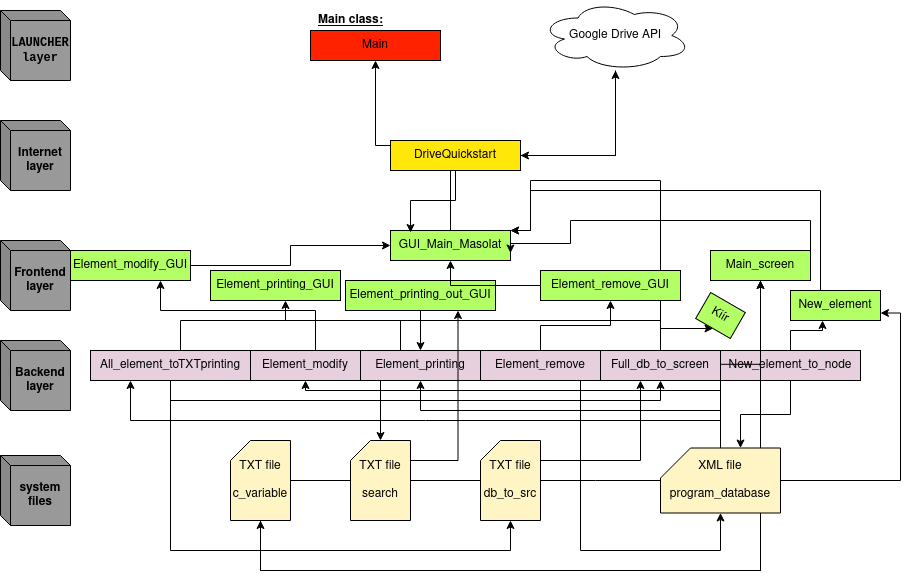

The diagram above was exported from draw.io. Its source (the exported page's mxGraphModel, read from the mxfile embedded in the PNG):
<mxGraphModel dx="1718" dy="427" grid="1" gridSize="10" guides="1" tooltips="1" connect="1" arrows="1" fold="1" page="1" pageScale="1" pageWidth="850" pageHeight="1100" math="0" shadow="0">
  <root>
    <mxCell id="0" />
    <mxCell id="1" parent="0" />
    <mxCell id="03pfxHAmSMz5HAEZIlrU-38" style="edgeStyle=orthogonalEdgeStyle;rounded=0;orthogonalLoop=1;jettySize=auto;html=1;entryX=0.5;entryY=1;entryDx=0;entryDy=0;" parent="1" source="03pfxHAmSMz5HAEZIlrU-1" target="03pfxHAmSMz5HAEZIlrU-5" edge="1">
      <mxGeometry relative="1" as="geometry">
        <Array as="points">
          <mxPoint x="110" y="460" />
          <mxPoint x="600" y="460" />
        </Array>
      </mxGeometry>
    </mxCell>
    <mxCell id="03pfxHAmSMz5HAEZIlrU-39" style="edgeStyle=orthogonalEdgeStyle;rounded=0;orthogonalLoop=1;jettySize=auto;html=1;entryX=0.5;entryY=1;entryDx=0;entryDy=0;" parent="1" source="03pfxHAmSMz5HAEZIlrU-1" target="03pfxHAmSMz5HAEZIlrU-12" edge="1">
      <mxGeometry relative="1" as="geometry">
        <Array as="points">
          <mxPoint x="120" y="380" />
          <mxPoint x="600" y="380" />
        </Array>
      </mxGeometry>
    </mxCell>
    <mxCell id="HCMFlzcjuZmumAb9ZWzq-16" style="edgeStyle=orthogonalEdgeStyle;rounded=0;orthogonalLoop=1;jettySize=auto;html=1;" parent="1" source="03pfxHAmSMz5HAEZIlrU-1" target="HCMFlzcjuZmumAb9ZWzq-4" edge="1">
      <mxGeometry relative="1" as="geometry">
        <Array as="points">
          <mxPoint x="110" y="610" />
          <mxPoint x="450" y="610" />
        </Array>
      </mxGeometry>
    </mxCell>
    <mxCell id="03pfxHAmSMz5HAEZIlrU-1" value="All_element_toTXTprinting" style="rounded=0;whiteSpace=wrap;html=1;fillColor=#E6D0DE;" parent="1" vertex="1">
      <mxGeometry x="30" y="410" width="160" height="30" as="geometry" />
    </mxCell>
    <mxCell id="03pfxHAmSMz5HAEZIlrU-37" style="edgeStyle=orthogonalEdgeStyle;rounded=0;orthogonalLoop=1;jettySize=auto;html=1;" parent="1" source="03pfxHAmSMz5HAEZIlrU-2" target="03pfxHAmSMz5HAEZIlrU-7" edge="1">
      <mxGeometry relative="1" as="geometry">
        <Array as="points">
          <mxPoint x="255" y="370" />
          <mxPoint x="100" y="370" />
        </Array>
      </mxGeometry>
    </mxCell>
    <mxCell id="03pfxHAmSMz5HAEZIlrU-2" value="Element_modify" style="rounded=0;whiteSpace=wrap;html=1;fillColor=#E6D0DE;" parent="1" vertex="1">
      <mxGeometry x="190" y="410" width="110" height="30" as="geometry" />
    </mxCell>
    <mxCell id="03pfxHAmSMz5HAEZIlrU-36" style="edgeStyle=orthogonalEdgeStyle;rounded=0;orthogonalLoop=1;jettySize=auto;html=1;" parent="1" source="03pfxHAmSMz5HAEZIlrU-3" target="03pfxHAmSMz5HAEZIlrU-8" edge="1">
      <mxGeometry relative="1" as="geometry">
        <Array as="points">
          <mxPoint x="340" y="380" />
          <mxPoint x="225" y="380" />
        </Array>
      </mxGeometry>
    </mxCell>
    <mxCell id="HCMFlzcjuZmumAb9ZWzq-14" style="edgeStyle=orthogonalEdgeStyle;rounded=0;orthogonalLoop=1;jettySize=auto;html=1;" parent="1" source="03pfxHAmSMz5HAEZIlrU-3" target="HCMFlzcjuZmumAb9ZWzq-3" edge="1">
      <mxGeometry relative="1" as="geometry">
        <Array as="points">
          <mxPoint x="320" y="450" />
          <mxPoint x="320" y="450" />
        </Array>
      </mxGeometry>
    </mxCell>
    <mxCell id="03pfxHAmSMz5HAEZIlrU-3" value="Element_printing" style="rounded=0;whiteSpace=wrap;html=1;fillColor=#E6D0DE;" parent="1" vertex="1">
      <mxGeometry x="300" y="410" width="120" height="30" as="geometry" />
    </mxCell>
    <mxCell id="03pfxHAmSMz5HAEZIlrU-34" style="edgeStyle=orthogonalEdgeStyle;rounded=0;orthogonalLoop=1;jettySize=auto;html=1;" parent="1" source="03pfxHAmSMz5HAEZIlrU-4" target="03pfxHAmSMz5HAEZIlrU-10" edge="1">
      <mxGeometry relative="1" as="geometry" />
    </mxCell>
    <mxCell id="HCMFlzcjuZmumAb9ZWzq-12" style="edgeStyle=orthogonalEdgeStyle;rounded=0;orthogonalLoop=1;jettySize=auto;html=1;" parent="1" source="03pfxHAmSMz5HAEZIlrU-4" target="HCMFlzcjuZmumAb9ZWzq-5" edge="1">
      <mxGeometry relative="1" as="geometry">
        <Array as="points">
          <mxPoint x="520" y="610" />
          <mxPoint x="660" y="610" />
        </Array>
      </mxGeometry>
    </mxCell>
    <mxCell id="03pfxHAmSMz5HAEZIlrU-4" value="Element_remove" style="rounded=0;whiteSpace=wrap;html=1;fillColor=#E6D0DE;" parent="1" vertex="1">
      <mxGeometry x="420" y="410" width="120" height="30" as="geometry" />
    </mxCell>
    <mxCell id="03pfxHAmSMz5HAEZIlrU-29" style="edgeStyle=orthogonalEdgeStyle;rounded=0;orthogonalLoop=1;jettySize=auto;html=1;entryX=1;entryY=0;entryDx=0;entryDy=0;" parent="1" source="03pfxHAmSMz5HAEZIlrU-5" target="03pfxHAmSMz5HAEZIlrU-11" edge="1">
      <mxGeometry relative="1" as="geometry">
        <Array as="points">
          <mxPoint x="600" y="240" />
          <mxPoint x="470" y="240" />
          <mxPoint x="470" y="290" />
        </Array>
      </mxGeometry>
    </mxCell>
    <mxCell id="03pfxHAmSMz5HAEZIlrU-5" value="Full_db_to_screen" style="rounded=0;whiteSpace=wrap;html=1;fillColor=#E6D0DE;" parent="1" vertex="1">
      <mxGeometry x="540" y="410" width="120" height="30" as="geometry" />
    </mxCell>
    <mxCell id="03pfxHAmSMz5HAEZIlrU-33" style="edgeStyle=orthogonalEdgeStyle;rounded=0;orthogonalLoop=1;jettySize=auto;html=1;entryX=0.356;entryY=1;entryDx=0;entryDy=0;entryPerimeter=0;" parent="1" source="03pfxHAmSMz5HAEZIlrU-6" target="03pfxHAmSMz5HAEZIlrU-14" edge="1">
      <mxGeometry relative="1" as="geometry" />
    </mxCell>
    <mxCell id="HCMFlzcjuZmumAb9ZWzq-13" style="edgeStyle=orthogonalEdgeStyle;rounded=0;orthogonalLoop=1;jettySize=auto;html=1;" parent="1" source="03pfxHAmSMz5HAEZIlrU-6" target="HCMFlzcjuZmumAb9ZWzq-5" edge="1">
      <mxGeometry relative="1" as="geometry">
        <Array as="points">
          <mxPoint x="730" y="474" />
          <mxPoint x="680" y="474" />
        </Array>
      </mxGeometry>
    </mxCell>
    <mxCell id="03pfxHAmSMz5HAEZIlrU-6" value="New_element_to_node" style="rounded=0;whiteSpace=wrap;html=1;fillColor=#E6D0DE;" parent="1" vertex="1">
      <mxGeometry x="660" y="410" width="140" height="30" as="geometry" />
    </mxCell>
    <mxCell id="03pfxHAmSMz5HAEZIlrU-28" style="edgeStyle=orthogonalEdgeStyle;rounded=0;orthogonalLoop=1;jettySize=auto;html=1;entryX=0;entryY=0.5;entryDx=0;entryDy=0;" parent="1" source="03pfxHAmSMz5HAEZIlrU-7" target="03pfxHAmSMz5HAEZIlrU-11" edge="1">
      <mxGeometry relative="1" as="geometry" />
    </mxCell>
    <mxCell id="03pfxHAmSMz5HAEZIlrU-7" value="&lt;div&gt;Element_modify_GUI&lt;/div&gt;" style="rounded=0;whiteSpace=wrap;html=1;fillColor=#B3FF66;" parent="1" vertex="1">
      <mxGeometry x="10" y="310" width="120" height="30" as="geometry" />
    </mxCell>
    <mxCell id="03pfxHAmSMz5HAEZIlrU-8" value="Element_printing_GUI" style="rounded=0;whiteSpace=wrap;html=1;fillColor=#B3FF66;" parent="1" vertex="1">
      <mxGeometry x="150" y="330" width="130" height="30" as="geometry" />
    </mxCell>
    <mxCell id="03pfxHAmSMz5HAEZIlrU-35" style="edgeStyle=orthogonalEdgeStyle;rounded=0;orthogonalLoop=1;jettySize=auto;html=1;" parent="1" source="03pfxHAmSMz5HAEZIlrU-9" target="03pfxHAmSMz5HAEZIlrU-3" edge="1">
      <mxGeometry relative="1" as="geometry" />
    </mxCell>
    <mxCell id="03pfxHAmSMz5HAEZIlrU-9" value="Element_printing_out_GUI" style="rounded=0;whiteSpace=wrap;html=1;fillColor=#B3FF66;" parent="1" vertex="1">
      <mxGeometry x="285" y="340" width="150" height="30" as="geometry" />
    </mxCell>
    <mxCell id="03pfxHAmSMz5HAEZIlrU-26" style="edgeStyle=orthogonalEdgeStyle;rounded=0;orthogonalLoop=1;jettySize=auto;html=1;" parent="1" source="03pfxHAmSMz5HAEZIlrU-10" target="03pfxHAmSMz5HAEZIlrU-11" edge="1">
      <mxGeometry relative="1" as="geometry" />
    </mxCell>
    <mxCell id="03pfxHAmSMz5HAEZIlrU-10" value="Element_remove_GUI" style="rounded=0;whiteSpace=wrap;html=1;fillColor=#B3FF66;" parent="1" vertex="1">
      <mxGeometry x="480" y="330" width="140" height="30" as="geometry" />
    </mxCell>
    <mxCell id="03pfxHAmSMz5HAEZIlrU-24" style="edgeStyle=orthogonalEdgeStyle;rounded=0;orthogonalLoop=1;jettySize=auto;html=1;" parent="1" source="03pfxHAmSMz5HAEZIlrU-11" target="03pfxHAmSMz5HAEZIlrU-16" edge="1">
      <mxGeometry relative="1" as="geometry" />
    </mxCell>
    <mxCell id="03pfxHAmSMz5HAEZIlrU-11" value="GUI_Main_Masolat" style="rounded=0;whiteSpace=wrap;html=1;fillColor=#B3FF66;" parent="1" vertex="1">
      <mxGeometry x="330" y="290" width="120" height="30" as="geometry" />
    </mxCell>
    <mxCell id="03pfxHAmSMz5HAEZIlrU-12" value="Kiír" style="rounded=0;whiteSpace=wrap;html=1;fillColor=#B3FF66;rotation=30;" parent="1" vertex="1">
      <mxGeometry x="640" y="360" width="40" height="30" as="geometry" />
    </mxCell>
    <mxCell id="03pfxHAmSMz5HAEZIlrU-32" style="edgeStyle=orthogonalEdgeStyle;rounded=0;orthogonalLoop=1;jettySize=auto;html=1;entryX=1;entryY=0.75;entryDx=0;entryDy=0;" parent="1" source="03pfxHAmSMz5HAEZIlrU-13" target="03pfxHAmSMz5HAEZIlrU-11" edge="1">
      <mxGeometry relative="1" as="geometry">
        <Array as="points">
          <mxPoint x="750" y="280" />
          <mxPoint x="510" y="280" />
          <mxPoint x="510" y="303" />
        </Array>
      </mxGeometry>
    </mxCell>
    <mxCell id="HCMFlzcjuZmumAb9ZWzq-25" style="edgeStyle=orthogonalEdgeStyle;rounded=0;orthogonalLoop=1;jettySize=auto;html=1;" parent="1" source="03pfxHAmSMz5HAEZIlrU-13" target="HCMFlzcjuZmumAb9ZWzq-1" edge="1">
      <mxGeometry relative="1" as="geometry">
        <Array as="points">
          <mxPoint x="700" y="630" />
          <mxPoint x="200" y="630" />
        </Array>
      </mxGeometry>
    </mxCell>
    <mxCell id="03pfxHAmSMz5HAEZIlrU-13" value="Main_screen" style="rounded=0;whiteSpace=wrap;html=1;fillColor=#B3FF66;" parent="1" vertex="1">
      <mxGeometry x="650" y="310" width="100" height="30" as="geometry" />
    </mxCell>
    <mxCell id="03pfxHAmSMz5HAEZIlrU-30" style="edgeStyle=orthogonalEdgeStyle;rounded=0;orthogonalLoop=1;jettySize=auto;html=1;entryX=1;entryY=0;entryDx=0;entryDy=0;" parent="1" source="03pfxHAmSMz5HAEZIlrU-14" target="03pfxHAmSMz5HAEZIlrU-11" edge="1">
      <mxGeometry relative="1" as="geometry">
        <Array as="points">
          <mxPoint x="760" y="250" />
          <mxPoint x="470" y="250" />
          <mxPoint x="470" y="290" />
        </Array>
      </mxGeometry>
    </mxCell>
    <mxCell id="03pfxHAmSMz5HAEZIlrU-14" value="New_element" style="rounded=0;whiteSpace=wrap;html=1;fillColor=#B3FF66;" parent="1" vertex="1">
      <mxGeometry x="730" y="350" width="90" height="30" as="geometry" />
    </mxCell>
    <mxCell id="03pfxHAmSMz5HAEZIlrU-40" style="edgeStyle=orthogonalEdgeStyle;rounded=0;orthogonalLoop=1;jettySize=auto;html=1;entryX=0.167;entryY=0.067;entryDx=0;entryDy=0;entryPerimeter=0;" parent="1" source="03pfxHAmSMz5HAEZIlrU-15" target="03pfxHAmSMz5HAEZIlrU-11" edge="1">
      <mxGeometry relative="1" as="geometry" />
    </mxCell>
    <mxCell id="YAUc9cgzHOweg3Qk067J-7" style="edgeStyle=orthogonalEdgeStyle;rounded=0;orthogonalLoop=1;jettySize=auto;html=1;" edge="1" parent="1" source="03pfxHAmSMz5HAEZIlrU-15" target="YAUc9cgzHOweg3Qk067J-3">
      <mxGeometry relative="1" as="geometry" />
    </mxCell>
    <mxCell id="03pfxHAmSMz5HAEZIlrU-15" value="DriveQuickstart" style="rounded=0;whiteSpace=wrap;html=1;fillColor=#FFE70A;" parent="1" vertex="1">
      <mxGeometry x="330" y="200" width="130" height="30" as="geometry" />
    </mxCell>
    <mxCell id="03pfxHAmSMz5HAEZIlrU-16" value="Main" style="rounded=0;whiteSpace=wrap;html=1;fillColor=#FF2200;" parent="1" vertex="1">
      <mxGeometry x="250" y="90" width="130" height="30" as="geometry" />
    </mxCell>
    <mxCell id="HCMFlzcjuZmumAb9ZWzq-21" style="edgeStyle=orthogonalEdgeStyle;rounded=0;orthogonalLoop=1;jettySize=auto;html=1;entryX=1;entryY=0.75;entryDx=0;entryDy=0;" parent="1" source="HCMFlzcjuZmumAb9ZWzq-1" target="03pfxHAmSMz5HAEZIlrU-14" edge="1">
      <mxGeometry relative="1" as="geometry" />
    </mxCell>
    <mxCell id="HCMFlzcjuZmumAb9ZWzq-22" style="edgeStyle=orthogonalEdgeStyle;rounded=0;orthogonalLoop=1;jettySize=auto;html=1;" parent="1" source="HCMFlzcjuZmumAb9ZWzq-1" target="03pfxHAmSMz5HAEZIlrU-13" edge="1">
      <mxGeometry relative="1" as="geometry">
        <Array as="points">
          <mxPoint x="200" y="630" />
          <mxPoint x="700" y="630" />
        </Array>
      </mxGeometry>
    </mxCell>
    <mxCell id="HCMFlzcjuZmumAb9ZWzq-1" value="&lt;div&gt;TXT file&lt;/div&gt;&lt;div&gt;&lt;br&gt;&lt;/div&gt;&lt;div&gt;c_variable&lt;br&gt;&lt;/div&gt;" style="shape=card;whiteSpace=wrap;html=1;fillColor=#FFF4C3;size=20;" parent="1" vertex="1">
      <mxGeometry x="170" y="500" width="60" height="80" as="geometry" />
    </mxCell>
    <mxCell id="HCMFlzcjuZmumAb9ZWzq-15" style="edgeStyle=orthogonalEdgeStyle;rounded=0;orthogonalLoop=1;jettySize=auto;html=1;entryX=0.75;entryY=1;entryDx=0;entryDy=0;" parent="1" source="HCMFlzcjuZmumAb9ZWzq-3" target="03pfxHAmSMz5HAEZIlrU-9" edge="1">
      <mxGeometry relative="1" as="geometry">
        <Array as="points">
          <mxPoint x="398" y="520" />
        </Array>
      </mxGeometry>
    </mxCell>
    <mxCell id="HCMFlzcjuZmumAb9ZWzq-3" value="&lt;div&gt;TXT file&lt;/div&gt;&lt;div&gt;&lt;br&gt;&lt;/div&gt;&lt;div&gt;search&lt;br&gt;&lt;/div&gt;" style="shape=card;whiteSpace=wrap;html=1;fillColor=#FFF4C3;size=20;" parent="1" vertex="1">
      <mxGeometry x="290" y="500" width="60" height="80" as="geometry" />
    </mxCell>
    <mxCell id="HCMFlzcjuZmumAb9ZWzq-17" style="edgeStyle=orthogonalEdgeStyle;rounded=0;orthogonalLoop=1;jettySize=auto;html=1;" parent="1" source="HCMFlzcjuZmumAb9ZWzq-4" target="03pfxHAmSMz5HAEZIlrU-5" edge="1">
      <mxGeometry relative="1" as="geometry">
        <Array as="points">
          <mxPoint x="580" y="520" />
        </Array>
      </mxGeometry>
    </mxCell>
    <mxCell id="HCMFlzcjuZmumAb9ZWzq-4" value="&lt;div&gt;TXT file&lt;/div&gt;&lt;div&gt;&lt;br&gt;&lt;/div&gt;&lt;div&gt;db_to_src&lt;br&gt;&lt;/div&gt;" style="shape=card;whiteSpace=wrap;html=1;fillColor=#FFF4C3;size=20;" parent="1" vertex="1">
      <mxGeometry x="420" y="500" width="60" height="80" as="geometry" />
    </mxCell>
    <mxCell id="HCMFlzcjuZmumAb9ZWzq-7" style="edgeStyle=orthogonalEdgeStyle;rounded=0;orthogonalLoop=1;jettySize=auto;html=1;entryX=0.5;entryY=1;entryDx=0;entryDy=0;" parent="1" source="HCMFlzcjuZmumAb9ZWzq-5" target="03pfxHAmSMz5HAEZIlrU-13" edge="1">
      <mxGeometry relative="1" as="geometry" />
    </mxCell>
    <mxCell id="HCMFlzcjuZmumAb9ZWzq-9" style="edgeStyle=orthogonalEdgeStyle;rounded=0;orthogonalLoop=1;jettySize=auto;html=1;" parent="1" source="HCMFlzcjuZmumAb9ZWzq-5" target="03pfxHAmSMz5HAEZIlrU-3" edge="1">
      <mxGeometry relative="1" as="geometry">
        <Array as="points">
          <mxPoint x="660" y="470" />
          <mxPoint x="360" y="470" />
        </Array>
      </mxGeometry>
    </mxCell>
    <mxCell id="HCMFlzcjuZmumAb9ZWzq-10" style="edgeStyle=orthogonalEdgeStyle;rounded=0;orthogonalLoop=1;jettySize=auto;html=1;entryX=0.25;entryY=1;entryDx=0;entryDy=0;" parent="1" source="HCMFlzcjuZmumAb9ZWzq-5" target="03pfxHAmSMz5HAEZIlrU-1" edge="1">
      <mxGeometry relative="1" as="geometry">
        <Array as="points">
          <mxPoint x="660" y="480" />
          <mxPoint x="70" y="480" />
        </Array>
      </mxGeometry>
    </mxCell>
    <mxCell id="HCMFlzcjuZmumAb9ZWzq-11" style="edgeStyle=orthogonalEdgeStyle;rounded=0;orthogonalLoop=1;jettySize=auto;html=1;entryX=0.5;entryY=1;entryDx=0;entryDy=0;" parent="1" source="HCMFlzcjuZmumAb9ZWzq-5" target="03pfxHAmSMz5HAEZIlrU-2" edge="1">
      <mxGeometry relative="1" as="geometry">
        <Array as="points">
          <mxPoint x="660" y="450" />
          <mxPoint x="245" y="450" />
        </Array>
      </mxGeometry>
    </mxCell>
    <mxCell id="HCMFlzcjuZmumAb9ZWzq-5" value="&lt;div&gt;XML file&lt;/div&gt;&lt;div&gt;&lt;br&gt;&lt;/div&gt;&lt;div&gt;program_database&lt;br&gt;&lt;/div&gt;" style="shape=card;whiteSpace=wrap;html=1;fillColor=#FFF4C3;" parent="1" vertex="1">
      <mxGeometry x="600" y="507.5" width="120" height="65" as="geometry" />
    </mxCell>
    <mxCell id="HCMFlzcjuZmumAb9ZWzq-28" value="&lt;b&gt;system files&lt;br&gt;&lt;/b&gt;" style="shape=cube;whiteSpace=wrap;html=1;boundedLbl=1;backgroundOutline=1;darkOpacity=0.05;darkOpacity2=0.1;fillColor=#999999;size=10;" parent="1" vertex="1">
      <mxGeometry x="-60" y="515" width="70" height="70" as="geometry" />
    </mxCell>
    <mxCell id="HCMFlzcjuZmumAb9ZWzq-29" value="&lt;b&gt;Backend&lt;br&gt;layer&lt;br&gt;&lt;/b&gt;" style="shape=cube;whiteSpace=wrap;html=1;boundedLbl=1;backgroundOutline=1;darkOpacity=0.05;darkOpacity2=0.1;fillColor=#999999;size=10;" parent="1" vertex="1">
      <mxGeometry x="-60" y="400" width="70" height="70" as="geometry" />
    </mxCell>
    <mxCell id="HCMFlzcjuZmumAb9ZWzq-30" value="&lt;div&gt;&lt;b&gt;Frontend&lt;/b&gt;&lt;/div&gt;&lt;div&gt;&lt;b&gt;layer&lt;br&gt;&lt;/b&gt;&lt;/div&gt;" style="shape=cube;whiteSpace=wrap;html=1;boundedLbl=1;backgroundOutline=1;darkOpacity=0.05;darkOpacity2=0.1;fillColor=#999999;size=10;" parent="1" vertex="1">
      <mxGeometry x="-60" y="300" width="70" height="70" as="geometry" />
    </mxCell>
    <mxCell id="HCMFlzcjuZmumAb9ZWzq-31" value="&lt;div&gt;&lt;b&gt;&lt;font face=&quot;Helvetica&quot;&gt;Internet&lt;/font&gt;&lt;/b&gt;&lt;/div&gt;&lt;div&gt;&lt;b&gt;&lt;font face=&quot;Helvetica&quot;&gt;layer&lt;br&gt;&lt;/font&gt;&lt;/b&gt;&lt;/div&gt;" style="shape=cube;whiteSpace=wrap;html=1;boundedLbl=1;backgroundOutline=1;darkOpacity=0.05;darkOpacity2=0.1;fillColor=#999999;size=10;" parent="1" vertex="1">
      <mxGeometry x="-60" y="180" width="70" height="70" as="geometry" />
    </mxCell>
    <mxCell id="HCMFlzcjuZmumAb9ZWzq-32" value="&lt;div&gt;&lt;b&gt;&lt;font face=&quot;Courier New&quot;&gt;LAUNCHER&lt;/font&gt;&lt;/b&gt;&lt;/div&gt;&lt;div&gt;&lt;b&gt;&lt;font face=&quot;Courier New&quot;&gt;layer&lt;br&gt;&lt;/font&gt;&lt;/b&gt;&lt;/div&gt;" style="shape=cube;whiteSpace=wrap;html=1;boundedLbl=1;backgroundOutline=1;darkOpacity=0.05;darkOpacity2=0.1;fillColor=#999999;size=10;" parent="1" vertex="1">
      <mxGeometry x="-60" y="70" width="70" height="70" as="geometry" />
    </mxCell>
    <mxCell id="YAUc9cgzHOweg3Qk067J-1" value="&lt;u&gt;&lt;b&gt;Main class:&lt;/b&gt;&lt;/u&gt;" style="text;html=1;align=center;verticalAlign=middle;resizable=0;points=[];autosize=1;strokeColor=none;fillColor=none;" vertex="1" parent="1">
      <mxGeometry x="250" y="70" width="80" height="20" as="geometry" />
    </mxCell>
    <mxCell id="YAUc9cgzHOweg3Qk067J-8" style="edgeStyle=orthogonalEdgeStyle;rounded=0;orthogonalLoop=1;jettySize=auto;html=1;" edge="1" parent="1" source="YAUc9cgzHOweg3Qk067J-3" target="03pfxHAmSMz5HAEZIlrU-15">
      <mxGeometry relative="1" as="geometry">
        <Array as="points">
          <mxPoint x="555" y="215" />
        </Array>
      </mxGeometry>
    </mxCell>
    <mxCell id="YAUc9cgzHOweg3Qk067J-3" value="Google Drive API" style="ellipse;shape=cloud;whiteSpace=wrap;html=1;" vertex="1" parent="1">
      <mxGeometry x="480" y="60" width="150" height="70" as="geometry" />
    </mxCell>
  </root>
</mxGraphModel>